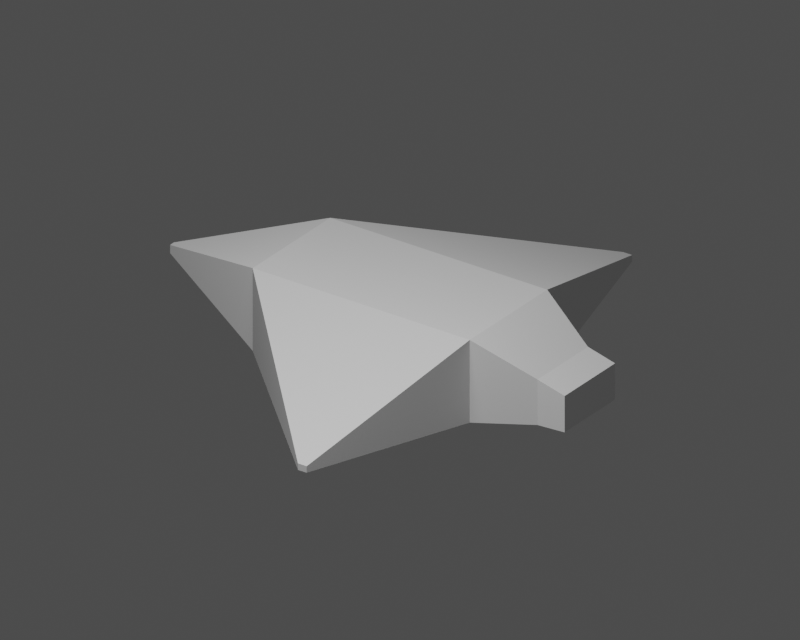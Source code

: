 # Source: 14.blend  (saved by Blender 4.2.67; exported with 4.5.12 LTS)
import bpy
from mathutils import Matrix  # noqa: F401  (used for matrix-valued properties, if any)

bpy.ops.wm.read_factory_settings(use_empty=True)
scene = bpy.context.scene
scene.name = 'Scene'

# ---- world
world_world = bpy.data.worlds.new('World'); scene.world = world_world
world_world.use_nodes = True; world_world.node_tree.nodes.clear()
_N = world_world.node_tree.nodes; _L = world_world.node_tree.links
n0 = _N.new('ShaderNodeBackground'); n0.name = 'Background'; n0.location = (10, 300)
n0.inputs[0].default_value = (0.16, 0.16, 0.16, 1.0)
n0.inputs[1].default_value = 0.5
n1 = _N.new('ShaderNodeOutputWorld'); n1.name = 'World Output'; n1.location = (300, 300)
_L.new(n0.outputs[0], n1.inputs[0])
n1.is_active_output = True

# ---- cameras
cam_camera = bpy.data.cameras.new('Camera')
cam_camera.type = 'ORTHO'
cam_camera.ortho_scale = 12.0

# ---- lights
light_area = bpy.data.lights.new('Area', 'AREA')
light_area.energy = 1800.0
light_area.shape = 'DISK'
light_area.size = 7.0
light_area.size_y = 1.0

# ---- meshes
me_cube = bpy.data.meshes.new('Cube')
me_cube.from_pydata([(-2.0, -1.0, -0.7), (-2.0, -1.0, 0.7), (-2.0, 1.0, -0.7), (-2.0, 1.0, 0.7), (2.0, -1.0, -0.7), (2.0, -1.0, 0.7), (2.0, 1.0, -0.7), (2.0, 1.0, 0.7), (-4.2, -0.05, -0.12), (-4.2, -0.05, 0.02), (-4.2, 0.05, 0.02), (-4.2, 0.05, -0.12), (1.28, -4.2, -0.406), (1.28, -4.2, -0.294), (1.12, -4.2, -0.294), (1.12, -4.2, -0.406), (1.12, 4.2, -0.406), (1.12, 4.2, -0.294), (1.28, 4.2, -0.294), (1.28, 4.2, -0.406), (3.0, 0.65, -0.585), (3.0, 0.65, 0.185), (3.0, -0.65, 0.185), (3.0, -0.65, -0.585), (3.5, 0.65, -0.558), (3.5, 0.65, 0.058), (3.5, -0.65, 0.058), (3.5, -0.65, -0.558)], [], [(12, 13, 14, 15), (24, 25, 26, 27), (16, 17, 18, 19), (2, 6, 4, 0), (7, 3, 1, 5), (8, 9, 10, 11), (1, 3, 10, 9), (2, 0, 8, 11), (3, 2, 11, 10), (0, 1, 9, 8), (5, 1, 14, 13), (4, 5, 13, 12), (1, 0, 15, 14), (0, 4, 12, 15), (3, 7, 18, 17), (2, 3, 17, 16), (7, 6, 19, 18), (6, 2, 16, 19), (5, 4, 23, 22), (4, 6, 20, 23), (7, 5, 22, 21), (6, 7, 21, 20), (22, 23, 27, 26), (20, 21, 25, 24), (23, 20, 24, 27), (21, 22, 26, 25)])
_uv = me_cube.uv_layers.new(name='UVMap')
_uv.uv.foreach_set('vector', [0.375, 0.75, 0.625, 0.75, 0.625, 1.0, 0.375, 1.0, 0.375, 0.5, 0.625, 0.5, 0.625, 0.75, 0.375, 0.75, 0.375, 0.25, 0.625, 0.25, 0.625, 0.5, 0.375, 0.5, 0.125, 0.5, 0.375, 0.5, 0.375, 0.75, 0.125, 0.75, 0.625, 0.5, 0.875, 0.5, 0.875, 0.75, 0.625, 0.75, 0.375, 0.0, 0.625, 0.0, 0.625, 0.25, 0.375, 0.25, 0.625, 0.0, 0.625, 0.25, 0.625, 0.25, 0.625, 0.0, 0.375, 0.25, 0.375, 0.0, 0.375, 0.0, 0.375, 0.25, 0.625, 0.25, 0.375, 0.25, 0.375, 0.25, 0.625, 0.25, 0.375, 0.0, 0.625, 0.0, 0.625, 0.0, 0.375, 0.0, 0.625, 0.75, 0.625, 1.0, 0.625, 1.0, 0.625, 0.75, 0.375, 0.75, 0.625, 0.75, 0.625, 0.75, 0.375, 0.75, 0.625, 1.0, 0.375, 1.0, 0.375, 1.0, 0.625, 1.0, 0.375, 1.0, 0.375, 0.75, 0.375, 0.75, 0.375, 1.0, 0.625, 0.25, 0.625, 0.5, 0.625, 0.5, 0.625, 0.25, 0.375, 0.25, 0.625, 0.25, 0.625, 0.25, 0.375, 0.25, 0.625, 0.5, 0.375, 0.5, 0.375, 0.5, 0.625, 0.5, 0.375, 0.5, 0.375, 0.25, 0.375, 0.25, 0.375, 0.5, 0.625, 0.75, 0.375, 0.75, 0.375, 0.75, 0.625, 0.75, 0.375, 0.75, 0.375, 0.5, 0.375, 0.5, 0.375, 0.75, 0.625, 0.5, 0.625, 0.75, 0.625, 0.75, 0.625, 0.5, 0.375, 0.5, 0.625, 0.5, 0.625, 0.5, 0.375, 0.5, 0.625, 0.75, 0.375, 0.75, 0.375, 0.75, 0.625, 0.75, 0.375, 0.5, 0.625, 0.5, 0.625, 0.5, 0.375, 0.5, 0.375, 0.75, 0.375, 0.5, 0.375, 0.5, 0.375, 0.75, 0.625, 0.5, 0.625, 0.75, 0.625, 0.75, 0.625, 0.5])
me_cube.update()

# ---- objects
ob_14 = bpy.data.objects.new('Экструдирование куба по рис.14', me_cube)
ob_camera = bpy.data.objects.new('Camera', cam_camera)
ob_area = bpy.data.objects.new('Area', light_area)

# ---- transforms, parenting, visibility, modifiers, constraints
ob_14.location = (0.0, 0.0, 0.0)
ob_camera.location = (10.0, -14.0, 9.0)
ob_camera.rotation_euler = (1.089, 7.109e-08, 0.6202)
ob_area.location = (2.0, -8.0, 12.0)

# ---- collection membership
scene.collection.objects.link(ob_14)
scene.collection.objects.link(ob_camera)
scene.collection.objects.link(ob_area)

# ---- scene / render settings (as saved in the file)
scene.camera = ob_camera
scene.frame_start = 1; scene.frame_end = 250; scene.frame_set(1)
scene.render.engine = 'CYCLES'
scene.render.resolution_x = 1000
scene.render.resolution_y = 800
scene.cycles.samples = 24
bpy.context.view_layer.update()
